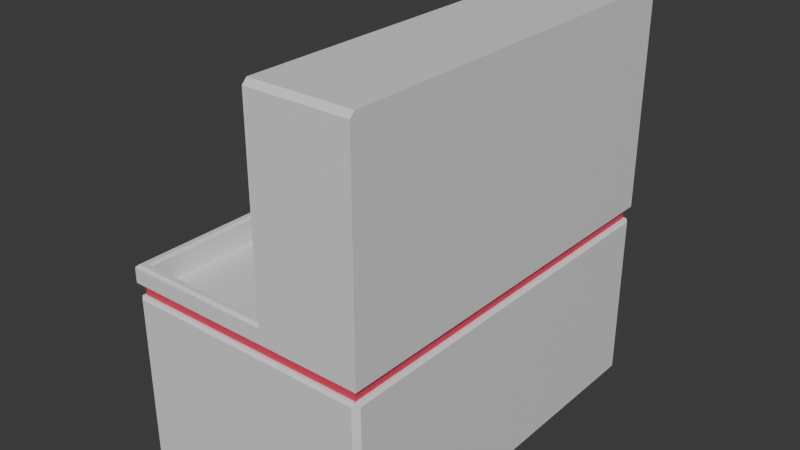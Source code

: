 # Source: TableWithMonitor.blend  (saved by Blender 5.1.29; exported with 4.5.12 LTS)
import bpy
from mathutils import Matrix  # noqa: F401  (used for matrix-valued properties, if any)

bpy.ops.wm.read_factory_settings(use_empty=True)
scene = bpy.context.scene
scene.name = 'Scene'

# ---- collections
col_collection = bpy.data.collections.new('Collection'); scene.collection.children.link(col_collection)

# ---- materials (node trees are filled in below, after node groups)
mat_material_002 = bpy.data.materials.new('Material.002')
mat_material_001 = bpy.data.materials.new('Material.001')

# ---- material node trees
mat_material_002.use_nodes = True; mat_material_002.node_tree.nodes.clear()
_N = mat_material_002.node_tree.nodes; _L = mat_material_002.node_tree.links
n0 = _N.new('ShaderNodeBsdfPrincipled'); n0.name = 'Principled BSDF'; n0.location = (-200, 100)
n1 = _N.new('ShaderNodeOutputMaterial'); n1.name = 'Material Output'; n1.location = (200, 100)
_L.new(n0.outputs[0], n1.inputs[0])
n1.is_active_output = True
mat_material_001.use_nodes = True; mat_material_001.node_tree.nodes.clear()
_N = mat_material_001.node_tree.nodes; _L = mat_material_001.node_tree.links
n0 = _N.new('ShaderNodeBsdfPrincipled'); n0.name = 'Principled BSDF'; n0.location = (-200, 100)
n0.inputs[0].default_value = (0.8, 0.04709, 0.1075, 1.0)
n1 = _N.new('ShaderNodeOutputMaterial'); n1.name = 'Material Output'; n1.location = (200, 100)
_L.new(n0.outputs[0], n1.inputs[0])
n1.is_active_output = True

# ---- world
world_world = bpy.data.worlds.new('World'); scene.world = world_world
world_world.use_nodes = True; world_world.node_tree.nodes.clear()
_N = world_world.node_tree.nodes; _L = world_world.node_tree.links
n0 = _N.new('ShaderNodeOutputWorld'); n0.name = 'World Output'; n0.location = (200, 100)
n1 = _N.new('ShaderNodeBackground'); n1.name = 'Background'; n1.location = (-200, 100)
n1.inputs[0].default_value = (0.05088, 0.05088, 0.05088, 1.0)
_L.new(n1.outputs[0], n0.inputs[0])
n0.is_active_output = True
world_world.color = (0.05088, 0.05088, 0.05088)
world_world.sun_shadow_jitter_overblur = 0.0

# ---- meshes
me_cube = bpy.data.meshes.new('Cube')
me_cube.from_pydata([(1.25, 2.0, 1.0), (1.25, -2.0, 1.0), (0.25, -1.95, 0.8), (0.25, 1.95, 0.8), (0.5, -1.75, 1.25), (0.5, 1.75, 1.25), (0.5, -1.75, 2.75), (0.5, 1.75, 2.75), (-1.2, 1.95, 0.7), (-1.2, -1.95, 0.7), (1.2, 1.95, 0.7), (-1.2, -1.95, 0.8), (1.2, 1.95, 0.8), (1.2, -1.95, 0.8), (1.2, -1.95, 0.7), (-1.2, 1.95, 0.8), (1.225, 1.975, 0.7), (-1.225, 1.975, 0.7), (-1.225, -1.975, 0.7), (-1.25, -2.0, 0.825), (-1.225, -1.975, 0.8), (1.225, 1.975, 0.8), (1.25, 2.0, 0.825), (1.25, -2.0, 0.825), (1.225, -1.975, 0.8), (1.225, -1.975, 0.7), (-1.25, 2.0, 0.825), (-1.225, 1.975, 0.8), (0.25, -1.975, 0.8), (0.25, -2.0, 0.825), (0.25, 1.975, 0.8), (0.25, 2.0, 0.825), (0.25, -1.95, 1.05), (0.45, -1.75, 1.25), (0.45, 1.75, 1.25), (0.25, 1.95, 1.05), (0.25, 1.95, 2.95), (0.45, 1.75, 2.75), (0.45, -1.75, 2.75), (0.25, -1.95, 2.95), (0.15, -1.9, 0.75), (-1.15, -1.9, 0.75), (-1.15, 1.9, 0.75), (0.15, 1.9, 0.75), (-1.15, 1.9, 0.975), (-1.175, 1.925, 1.0), (-1.15, -1.9, 0.975), (-1.175, -1.925, 1.0), (0.175, -1.925, 1.0), (0.15, -1.9, 0.975), (0.15, 1.9, 0.975), (0.175, 1.925, 1.0), (1.25, -1.95, -1.0), (1.2, -2.0, -1.0), (-1.2, 2.0, -1.0), (-1.2, -2.0, -1.0), (1.2, 2.0, -1.0), (1.25, 1.95, -1.0), (1.25, 1.95, 0.675), (1.2, 2.0, 0.675), (1.225, 1.975, 0.7), (-1.2, 2.0, 0.675), (-1.225, 1.975, 0.7), (-1.2, -2.0, 0.675), (-1.225, -1.975, 0.7), (1.2, -2.0, 0.675), (1.25, -1.95, 0.675), (1.225, -1.975, 0.7), (1.25, 2.0, 2.95), (1.25, 1.95, 3.0), (1.25, -1.95, 3.0), (1.25, -2.0, 2.95), (0.25, -2.0, 2.95), (0.25, -1.95, 3.0), (0.25, -1.965, 2.965), (0.25, 1.95, 3.0), (0.25, 2.0, 2.95), (0.25, 1.965, 2.965), (0.225, -1.975, 1.0), (0.25, -2.0, 0.975), (0.275, -2.0, 1.0), (0.25, -2.0, 1.025), (0.25, -1.982, 1.018), (0.25, -1.975, 1.0), (-1.225, -1.975, 1.0), (-1.25, -2.0, 0.975), (-1.225, 1.975, 1.0), (-1.25, 2.0, 0.975), (0.25, 2.0, 0.975), (0.225, 1.975, 1.0), (0.25, 1.975, 1.0), (0.25, 1.982, 1.018), (0.25, 2.0, 1.025), (0.275, 2.0, 1.0), (-1.25, 1.95, -1.0), (-1.25, 1.95, 0.675), (-1.25, -1.95, 0.675), (-1.25, -1.95, -1.0), (-1.25, 1.75, -0.8), (-1.25, 1.75, 0.475), (-1.25, -1.75, 0.475), (-1.25, -1.75, -0.8), (-1.15, 1.7, -0.75), (-1.15, 1.6, -0.65), (-1.15, 1.6, 0.325), (-1.15, 1.7, 0.425), (-1.15, -1.7, 0.425), (-1.15, -1.6, 0.325), (-1.15, -1.6, -0.65), (-1.15, -1.7, -0.75), (-1.15, 1.55, -0.6), (-1.15, 1.55, 0.275), (-1.15, -1.55, 0.275), (-1.15, -1.55, -0.6), (-1.15, 1.455, -0.5048), (-1.15, 1.455, 0.1798), (-1.15, -1.455, 0.1798), (-1.15, -1.455, -0.5048), (-1.235, 1.6, -0.65), (-1.25, 1.585, -0.635), (-1.25, -1.585, -0.635), (-1.235, -1.6, -0.65), (-1.25, 1.585, 0.31), (-1.235, 1.6, 0.325), (-1.235, -1.6, 0.325), (-1.25, -1.585, 0.31), (-1.25, 1.565, -0.615), (-1.235, 1.55, -0.6), (-1.235, 1.55, 0.275), (-1.25, 1.565, 0.29), (-1.25, -1.565, 0.29), (-1.235, -1.55, 0.275), (-1.235, -1.55, -0.6), (-1.25, -1.565, -0.615), (-1.25, 1.715, -0.765), (-1.235, 1.7, -0.75), (-1.235, 1.7, 0.425), (-1.25, 1.715, 0.44), (-1.25, -1.715, 0.44), (-1.235, -1.7, 0.425), (-1.235, -1.7, -0.75), (-1.25, -1.715, -0.765), (-1.235, 1.455, -0.5048), (-1.25, 1.44, -0.4898), (-1.25, 1.44, 0.1648), (-1.235, 1.455, 0.1798), (-1.235, -1.455, 0.1798), (-1.25, -1.44, 0.1648), (-1.25, -1.44, -0.4898), (-1.235, -1.455, -0.5048)], [], [(14, 13, 2, 11, 9), (9, 11, 15, 8), (10, 12, 13, 14), (8, 15, 3, 12, 10), (5, 4, 6, 7), (29, 19, 20, 28), (22, 23, 24, 21), (19, 26, 27, 20), (31, 22, 21, 30), (23, 29, 28, 24), (26, 31, 30, 27), (8, 10, 16, 17), (10, 14, 25, 16), (9, 8, 17, 18), (14, 9, 18, 25), (11, 2, 28, 20), (15, 11, 20, 27), (13, 12, 21, 24), (23, 22, 0, 1), (12, 3, 30, 21), (2, 13, 24, 28), (3, 15, 27, 30), (33, 34, 35, 32), (39, 36, 37, 38), (34, 37, 36, 35), (32, 39, 38, 33), (34, 33, 4, 5), (33, 38, 6, 4), (37, 34, 5, 7), (38, 37, 7, 6), (40, 43, 42, 41), (49, 46, 47, 48), (46, 44, 45, 47), (44, 50, 51, 45), (48, 51, 50, 49), (44, 46, 41, 42), (50, 44, 42, 43), (46, 49, 40, 41), (49, 50, 43, 40), (58, 59, 60), (61, 95, 62), (96, 63, 64), (65, 66, 67), (56, 59, 58, 57), (65, 53, 52, 66), (94, 95, 61, 54), (55, 63, 96, 97), (65, 63, 55, 53), (94, 54, 56, 57, 52, 53, 55, 97), (58, 66, 52, 57), (61, 59, 56, 54), (67, 66, 58, 60, 16, 25), (60, 59, 61, 62, 17, 16), (62, 95, 96, 64, 18, 17), (64, 63, 65, 67, 25, 18), (72, 73, 74), (75, 76, 77), (75, 69, 68, 76), (70, 73, 72, 71), (69, 75, 73, 70), (1, 0, 68, 69, 70, 71), (36, 39, 74, 73, 75, 77), (78, 79, 80, 81, 82, 83), (88, 89, 90, 91, 92, 93), (78, 84, 85, 79), (84, 86, 87, 85), (86, 89, 88, 87), (48, 47, 84, 78), (39, 32, 82, 81, 72, 74), (19, 29, 79, 85), (81, 80, 1, 71, 72), (51, 48, 78, 83, 90, 89), (29, 23, 1, 80, 79), (32, 35, 91, 90, 83, 82), (26, 19, 85, 87), (47, 45, 86, 84), (31, 26, 87, 88), (45, 51, 89, 86), (0, 93, 92, 76, 68), (22, 31, 88, 93, 0), (35, 36, 77, 76, 92, 91), (98, 99, 95, 94), (100, 101, 97, 96), (101, 98, 94, 97), (99, 100, 96, 95), (103, 104, 105, 102), (107, 108, 109, 106), (108, 103, 102, 109), (104, 107, 106, 105), (114, 115, 111, 110), (116, 117, 113, 112), (117, 114, 110, 113), (115, 116, 112, 111), (127, 128, 129, 126), (131, 132, 133, 130), (132, 127, 126, 133), (130, 129, 128, 131), (119, 122, 123, 118), (125, 120, 121, 124), (120, 119, 118, 121), (124, 123, 122, 125), (118, 123, 104, 103), (119, 120, 133, 126), (122, 119, 126, 129), (121, 118, 103, 108), (120, 125, 130, 133), (124, 121, 108, 107), (123, 124, 107, 104), (125, 122, 129, 130), (128, 127, 110, 111), (127, 132, 113, 110), (131, 128, 111, 112), (132, 131, 112, 113), (135, 136, 137, 134), (139, 140, 141, 138), (140, 135, 134, 141), (138, 137, 136, 139), (135, 140, 109, 102), (141, 134, 98, 101), (136, 135, 102, 105), (134, 137, 99, 98), (139, 136, 105, 106), (137, 138, 100, 99), (140, 139, 106, 109), (138, 141, 101, 100), (143, 144, 145, 142), (147, 148, 149, 146), (148, 143, 142, 149), (146, 145, 144, 147), (142, 145, 115, 114), (147, 144, 143, 148), (149, 142, 114, 117), (145, 146, 116, 115), (146, 149, 117, 116)])
me_cube.polygons.foreach_set('material_index', [1, 1, 1, 1, 1, 0, 0, 0, 0, 0, 0, 0, 0, 0, 0, 0, 0, 0, 0, 0, 0, 0, 0, 0, 0, 0, 0, 0, 0, 0, 0, 0, 0, 0, 0, 0, 0, 0, 0, 0, 0, 0, 0, 0, 0, 0, 0, 0, 0, 0, 0, 0, 0, 0, 0, 0, 0, 0, 0, 0, 0, 0, 0, 0, 0, 0, 0, 0, 0, 0, 0, 0, 0, 0, 0, 0, 0, 0, 0, 0, 0, 0, 0, 0, 0, 1, 1, 1, 1, 1, 1, 1, 1, 0, 0, 0, 0, 0, 0, 0, 0, 0, 0, 0, 0, 0, 0, 0, 0, 0, 0, 0, 0, 0, 0, 0, 0, 0, 0, 0, 0, 0, 0, 0, 0, 0, 0, 0, 0, 0, 0, 0, 0, 0])
_uv = me_cube.uv_layers.new(name='UVMap')
_uv.uv.foreach_set('vector', [0.4937, 0.75, 0.5063, 0.75, 0.5063, 0.8549, 0.5063, 1.0, 0.4937, 1.0, 0.4937, 0.0, 0.5063, 0.0, 0.5063, 0.25, 0.4937, 0.25, 0.4937, 0.5, 0.5063, 0.5, 0.5063, 0.75, 0.4937, 0.75, 0.4937, 0.25, 0.5063, 0.25, 0.5062, 0.3951, 0.5063, 0.5, 0.4937, 0.5, 0.75, 0.5156, 0.75, 0.7344, 0.75, 0.7344, 0.75, 0.5156, 0.5211, 0.8574, 0.5211, 1.0, 0.5063, 1.0, 0.5063, 0.8549, 0.5211, 0.5, 0.5211, 0.75, 0.5063, 0.75, 0.5063, 0.5, 0.5211, 0.0, 0.5211, 0.25, 0.5063, 0.25, 0.5063, 0.0, 0.5211, 0.3926, 0.5211, 0.5, 0.5063, 0.5, 0.5062, 0.3951, 0.5211, 0.75, 0.5211, 0.8574, 0.5063, 0.8549, 0.5063, 0.75, 0.5211, 0.25, 0.5211, 0.3926, 0.5062, 0.3951, 0.5063, 0.25, 0.4937, 0.25, 0.4937, 0.5, 0.4937, 0.5, 0.4937, 0.25, 0.4937, 0.5, 0.4937, 0.75, 0.4937, 0.75, 0.4937, 0.5, 0.4937, 0.0, 0.4937, 0.25, 0.4937, 0.25, 0.4937, 0.0, 0.4937, 0.75, 0.4937, 1.0, 0.4937, 1.0, 0.4937, 0.75, 0.5063, 1.0, 0.5063, 0.8549, 0.5063, 0.8549, 0.5063, 1.0, 0.5063, 0.25, 0.5063, 0.0, 0.5063, 0.0, 0.5063, 0.25, 0.5063, 0.75, 0.5063, 0.5, 0.5063, 0.5, 0.5063, 0.75, 0.5211, 0.75, 0.5211, 0.5, 0.625, 0.5, 0.625, 0.75, 0.5063, 0.5, 0.5062, 0.3951, 0.5062, 0.3951, 0.5063, 0.5, 0.5063, 0.8549, 0.5063, 0.75, 0.5063, 0.75, 0.5063, 0.8549, 0.5062, 0.3951, 0.5063, 0.25, 0.5063, 0.25, 0.5062, 0.3951, 0.75, 0.7344, 0.75, 0.5156, 0.75, 0.5031, 0.75, 0.7469, 0.75, 0.7469, 0.75, 0.5031, 0.75, 0.5156, 0.75, 0.7344, 0.75, 0.5156, 0.75, 0.5156, 0.75, 0.5031, 0.75, 0.5031, 0.75, 0.7469, 0.75, 0.7469, 0.75, 0.7344, 0.75, 0.7344, 0.75, 0.5156, 0.75, 0.7344, 0.75, 0.7344, 0.75, 0.5156, 0.75, 0.7344, 0.75, 0.7344, 0.75, 0.7344, 0.75, 0.7344, 0.75, 0.5156, 0.75, 0.5156, 0.75, 0.5156, 0.75, 0.5156, 0.75, 0.7344, 0.75, 0.5156, 0.75, 0.5156, 0.75, 0.7344, 0.7583, 0.7438, 0.7583, 0.5062, 0.8667, 0.5063, 0.8667, 0.7437, 0.7583, 0.7438, 0.8667, 0.7437, 0.8687, 0.7453, 0.7563, 0.7453, 0.8667, 0.7437, 0.8667, 0.5063, 0.8687, 0.5047, 0.8687, 0.7453, 0.8667, 0.5063, 0.7583, 0.5062, 0.7562, 0.5047, 0.8687, 0.5047, 0.7563, 0.7453, 0.7562, 0.5047, 0.7583, 0.5062, 0.7583, 0.7438, 0.8667, 0.5063, 0.8667, 0.7437, 0.8667, 0.7437, 0.8667, 0.5063, 0.7583, 0.5062, 0.8667, 0.5063, 0.8667, 0.5063, 0.7583, 0.5062, 0.8667, 0.7437, 0.7583, 0.7438, 0.7583, 0.7438, 0.8667, 0.7437, 0.7583, 0.7438, 0.7583, 0.5062, 0.7583, 0.5062, 0.7583, 0.7438, 0.492, 0.5031, 0.492, 0.4963, 0.4937, 0.5, 0.492, 0.255, 0.492, 0.2477, 0.4937, 0.25, 0.492, 0.003125, 0.4926, 0.0, 0.4937, 0.0, 0.492, 0.755, 0.492, 0.7477, 0.4937, 0.75, 0.3733, 0.4967, 0.492, 0.4963, 0.492, 0.5031, 0.375, 0.5031, 0.492, 0.755, 0.3733, 0.7533, 0.375, 0.7469, 0.492, 0.7477, 0.375, 0.2469, 0.492, 0.2477, 0.492, 0.255, 0.375, 0.255, 0.375, 0.0, 0.4926, 0.0, 0.492, 0.003125, 0.375, 0.003125, 0.492, 0.755, 0.492, 0.995, 0.375, 0.995, 0.3733, 0.7533, 0.125, 0.5031, 0.13, 0.5, 0.3733, 0.4967, 0.375, 0.5031, 0.375, 0.7469, 0.3733, 0.7533, 0.13, 0.75, 0.125, 0.7469, 0.492, 0.5031, 0.492, 0.7477, 0.375, 0.7469, 0.375, 0.5031, 0.492, 0.255, 0.492, 0.4963, 0.3733, 0.4967, 0.375, 0.255, 0.4937, 0.75, 0.492, 0.7477, 0.492, 0.5031, 0.4937, 0.5, 0.4937, 0.5, 0.4937, 0.75, 0.4937, 0.5, 0.492, 0.4963, 0.492, 0.255, 0.4937, 0.25, 0.4937, 0.25, 0.4937, 0.5, 0.4937, 0.25, 0.492, 0.2477, 0.492, 0.003125, 0.4937, 0.0, 0.4937, 0.0, 0.4937, 0.25, 0.4937, 1.0, 0.492, 0.995, 0.492, 0.755, 0.4937, 0.75, 0.4937, 0.75, 0.4937, 1.0, 0.75, 0.75, 0.75, 0.7474, 0.75, 0.7478, 0.75, 0.5026, 0.75, 0.5, 0.75, 0.5022, 0.625, 0.375, 0.625, 0.5021, 0.625, 0.5, 0.625, 0.375, 0.625, 0.7479, 0.625, 0.875, 0.625, 0.875, 0.625, 0.75, 0.625, 0.5021, 0.75, 0.5026, 0.75, 0.7474, 0.625, 0.7479, 0.625, 0.75, 0.625, 0.5, 0.625, 0.5, 0.625, 0.5021, 0.625, 0.7479, 0.625, 0.75, 0.75, 0.5031, 0.75, 0.7469, 0.75, 0.7478, 0.75, 0.7474, 0.75, 0.5026, 0.75, 0.5022, 0.625, 0.8771, 0.6102, 0.8725, 0.625, 0.8729, 0.625, 0.875, 0.625, 0.875, 0.625, 0.875, 0.6102, 0.3775, 0.625, 0.3729, 0.625, 0.375, 0.625, 0.375, 0.625, 0.375, 0.625, 0.3771, 0.625, 0.8771, 0.625, 0.9979, 0.6102, 1.0, 0.6102, 0.8725, 0.625, 0.001562, 0.625, 0.2503, 0.6102, 0.25, 0.6102, 0.0, 0.625, 0.2503, 0.625, 0.3729, 0.6102, 0.3775, 0.6102, 0.25, 0.7563, 0.7453, 0.8687, 0.7453, 0.8729, 0.7484, 0.7521, 0.7484, 0.75, 0.7469, 0.75, 0.7469, 0.75, 0.7489, 0.75, 0.75, 0.75, 0.75, 0.75, 0.7478, 0.5211, 1.0, 0.5211, 0.8574, 0.6102, 0.8725, 0.6102, 1.0, 0.625, 0.875, 0.625, 0.8729, 0.625, 0.75, 0.625, 0.75, 0.625, 0.875, 0.7562, 0.5047, 0.7563, 0.7453, 0.7521, 0.7484, 0.75, 0.7484, 0.75, 0.5016, 0.7521, 0.5016, 0.5211, 0.8574, 0.5211, 0.75, 0.625, 0.75, 0.625, 0.8729, 0.6102, 0.8725, 0.75, 0.7469, 0.75, 0.5031, 0.75, 0.5011, 0.75, 0.5016, 0.75, 0.7484, 0.75, 0.7489, 0.5211, 0.25, 0.5211, 0.0, 0.6102, 0.0, 0.6102, 0.25, 0.8687, 0.7453, 0.8687, 0.5047, 0.8729, 0.5016, 0.8729, 0.7484, 0.5211, 0.3926, 0.5211, 0.25, 0.6102, 0.25, 0.6102, 0.3775, 0.8687, 0.5047, 0.7562, 0.5047, 0.7521, 0.5016, 0.8729, 0.5016, 0.625, 0.5, 0.625, 0.3771, 0.625, 0.375, 0.625, 0.375, 0.625, 0.5, 0.5211, 0.5, 0.5211, 0.3926, 0.6102, 0.3775, 0.625, 0.3771, 0.625, 0.5, 0.75, 0.5031, 0.75, 0.5031, 0.75, 0.5022, 0.75, 0.5, 0.75, 0.5, 0.75, 0.5011, 0.389, 0.2345, 0.478, 0.235, 0.492, 0.2477, 0.375, 0.2469, 0.478, 0.01565, 0.389, 0.01564, 0.375, 0.003125, 0.492, 0.003125, 0.389, 0.01564, 0.389, 0.2345, 0.375, 0.2469, 0.375, 0.003125, 0.478, 0.235, 0.478, 0.01565, 0.492, 0.003125, 0.492, 0.2477, 0.3994, 0.2251, 0.4676, 0.2256, 0.4745, 0.2319, 0.3925, 0.2314, 0.4676, 0.02505, 0.3994, 0.02502, 0.3925, 0.01877, 0.4745, 0.01878, 0.3994, 0.02502, 0.3994, 0.2251, 0.3925, 0.2314, 0.3925, 0.01877, 0.4676, 0.2256, 0.4676, 0.02505, 0.4745, 0.01878, 0.4745, 0.2319, 0.4096, 0.2161, 0.4574, 0.2164, 0.4641, 0.2224, 0.4029, 0.222, 0.4574, 0.03414, 0.4096, 0.03411, 0.4029, 0.02815, 0.4641, 0.02818, 0.4096, 0.03411, 0.4096, 0.2161, 0.4029, 0.222, 0.4029, 0.02815, 0.4574, 0.2164, 0.4574, 0.03414, 0.4641, 0.02818, 0.4641, 0.2224, 0.4029, 0.222, 0.4641, 0.2224, 0.4651, 0.2234, 0.4019, 0.223, 0.4641, 0.02818, 0.4029, 0.02815, 0.4019, 0.02721, 0.4651, 0.02724, 0.4029, 0.02815, 0.4029, 0.222, 0.4019, 0.223, 0.4019, 0.02721, 0.4651, 0.02724, 0.4651, 0.2234, 0.4641, 0.2224, 0.4641, 0.02818, 0.4005, 0.2242, 0.4665, 0.2246, 0.4676, 0.2256, 0.3994, 0.2251, 0.4665, 0.02599, 0.4005, 0.02596, 0.3994, 0.02502, 0.4676, 0.02505, 0.4005, 0.02596, 0.4005, 0.2242, 0.3994, 0.2251, 0.3994, 0.02502, 0.4676, 0.02505, 0.4676, 0.2256, 0.4665, 0.2246, 0.4665, 0.02599, 0.3994, 0.2251, 0.4676, 0.2256, 0.4676, 0.2256, 0.3994, 0.2251, 0.4005, 0.2242, 0.4005, 0.02596, 0.4019, 0.02721, 0.4019, 0.223, 0.4665, 0.2246, 0.4005, 0.2242, 0.4019, 0.223, 0.4651, 0.2234, 0.3994, 0.02502, 0.3994, 0.2251, 0.3994, 0.2251, 0.3994, 0.02502, 0.4005, 0.02596, 0.4665, 0.02599, 0.4651, 0.02724, 0.4019, 0.02721, 0.4676, 0.02505, 0.3994, 0.02502, 0.3994, 0.02502, 0.4676, 0.02505, 0.4676, 0.2256, 0.4676, 0.02505, 0.4676, 0.02505, 0.4676, 0.2256, 0.4665, 0.02599, 0.4665, 0.2246, 0.4651, 0.2234, 0.4651, 0.02724, 0.4641, 0.2224, 0.4029, 0.222, 0.4029, 0.222, 0.4641, 0.2224, 0.4029, 0.222, 0.4029, 0.02815, 0.4029, 0.02815, 0.4029, 0.222, 0.4641, 0.02818, 0.4641, 0.2224, 0.4641, 0.2224, 0.4641, 0.02818, 0.4029, 0.02815, 0.4641, 0.02818, 0.4641, 0.02818, 0.4029, 0.02815, 0.3925, 0.2314, 0.4745, 0.2319, 0.4756, 0.2328, 0.3914, 0.2323, 0.4745, 0.01878, 0.3925, 0.01877, 0.3914, 0.01783, 0.4756, 0.01785, 0.3925, 0.01877, 0.3925, 0.2314, 0.3914, 0.2323, 0.3914, 0.01783, 0.4756, 0.01785, 0.4756, 0.2328, 0.4745, 0.2319, 0.4745, 0.01878, 0.3925, 0.2314, 0.3925, 0.01877, 0.3925, 0.01877, 0.3925, 0.2314, 0.3914, 0.01783, 0.3914, 0.2323, 0.389, 0.2345, 0.389, 0.01564, 0.4745, 0.2319, 0.3925, 0.2314, 0.3925, 0.2314, 0.4745, 0.2319, 0.3914, 0.2323, 0.4756, 0.2328, 0.478, 0.235, 0.389, 0.2345, 0.4745, 0.01878, 0.4745, 0.2319, 0.4745, 0.2319, 0.4745, 0.01878, 0.4756, 0.2328, 0.4756, 0.01785, 0.478, 0.01565, 0.478, 0.235, 0.3925, 0.01877, 0.4745, 0.01878, 0.4745, 0.01878, 0.3925, 0.01877, 0.4756, 0.01785, 0.3914, 0.01783, 0.389, 0.01564, 0.478, 0.01565, 0.4106, 0.2152, 0.4564, 0.2155, 0.4574, 0.2164, 0.4096, 0.2161, 0.4564, 0.03508, 0.4106, 0.03505, 0.4096, 0.03411, 0.4574, 0.03414, 0.4106, 0.03505, 0.4106, 0.2152, 0.4096, 0.2161, 0.4096, 0.03411, 0.4574, 0.03414, 0.4574, 0.2164, 0.4564, 0.2155, 0.4564, 0.03508, 0.4096, 0.2161, 0.4574, 0.2164, 0.4574, 0.2164, 0.4096, 0.2161, 0.4564, 0.03508, 0.4564, 0.2155, 0.4106, 0.2152, 0.4106, 0.03505, 0.4096, 0.03411, 0.4096, 0.2161, 0.4096, 0.2161, 0.4096, 0.03411, 0.4574, 0.2164, 0.4574, 0.03414, 0.4574, 0.03414, 0.4574, 0.2164, 0.4574, 0.03414, 0.4096, 0.03411, 0.4096, 0.03411, 0.4574, 0.03414])
me_cube.materials.append(mat_material_002)
me_cube.materials.append(mat_material_001)
me_cube.use_mirror_vertex_groups = False
me_cube.update()

# ---- objects
ob_cube = bpy.data.objects.new('Cube', me_cube)

# ---- transforms, parenting, visibility, modifiers, constraints
ob_cube.location = (0.0, 0.0, 0.0)
ob_cube.lock_rotations_4d = False
ob_cube.empty_display_type = 'ARROWS'
ob_cube.lineart.crease_threshold = 0.0

# ---- collection membership
col_collection.objects.link(ob_cube)

# ---- scene / render settings (as saved in the file)
scene.frame_start = 1; scene.frame_end = 250; scene.frame_set(1)
scene.render.engine = 'BLENDER_EEVEE_NEXT'
scene.render.bake_bias = 0.0
scene.render.bake_samples = 0
scene.cycles.sampling_pattern = 'TABULATED_SOBOL'
scene.eevee.use_volume_custom_range = False
bpy.context.view_layer.update()

# ---- added for rendering (the .blend has no active camera and no usable light): camera, sun
cam_auto = bpy.data.cameras.new('AutoCamera')
cam_auto.lens = 50.0
cam_auto.sensor_width = 36.0
cam_auto.clip_end = 1000.0
ob_auto_camera = bpy.data.objects.new('AutoCamera', cam_auto)
scene.collection.objects.link(ob_auto_camera)
ob_auto_camera.location = (5.7222, -6.86664, 5.57776)
ob_auto_camera.rotation_euler = (1.09748, -7.21219e-08, 0.694738)
scene.camera = ob_auto_camera
light_auto_sun = bpy.data.lights.new('AutoSun', 'SUN')
light_auto_sun.energy = 3.0
light_auto_sun.angle = 0.0523599
ob_auto_sun = bpy.data.objects.new('AutoSun', light_auto_sun)
scene.collection.objects.link(ob_auto_sun)
ob_auto_sun.rotation_euler = (0.872665, 0.174533, 0.523599)
bpy.context.view_layer.update()
